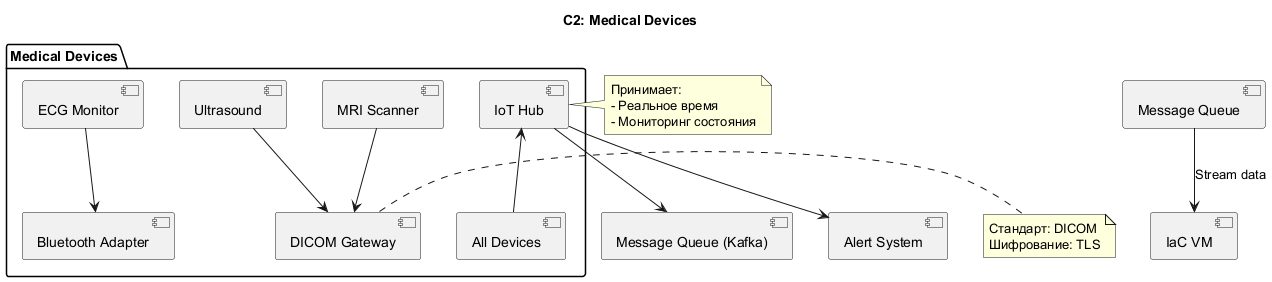

The diagram above was rendered by PlantUML. Its source (embedded in the PNG):
@startuml
title C2: Medical Devices

package "Medical Devices" {
  [MRI Scanner] --> [DICOM Gateway]
  [ECG Monitor] --> [Bluetooth Adapter]
  [Ultrasound] --> [DICOM Gateway]
  [IoT Hub] <-- [All Devices]
}

[IoT Hub] --> [Message Queue (Kafka)]
[Message Queue] --> [IaC VM] : Stream data
[IoT Hub] --> [Alert System]

note right of [DICOM Gateway]
  Стандарт: DICOM
  Шифрование: TLS
end note

note right of [IoT Hub]
  Принимает:
  - Реальное время
  - Мониторинг состояния
end note

@enduml